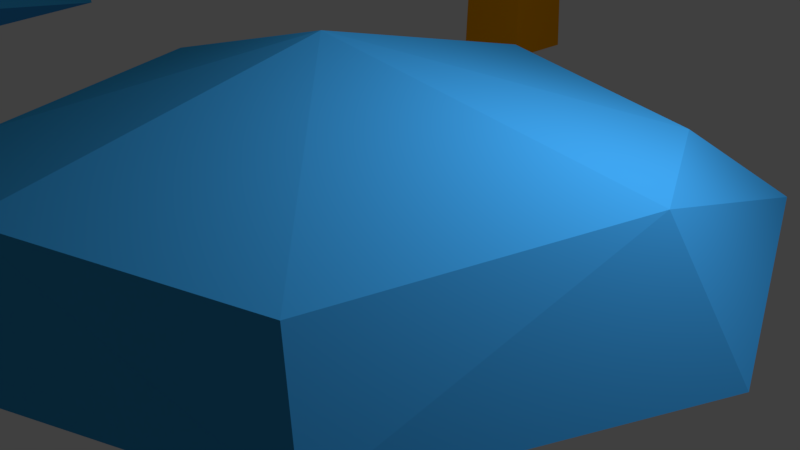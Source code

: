 # Source: plants.blend  (saved by Blender 2.77.0; exported with 4.5.12 LTS)
import bpy
from mathutils import Matrix  # noqa: F401  (used for matrix-valued properties, if any)

bpy.ops.wm.read_factory_settings(use_empty=True)
scene = bpy.context.scene
scene.name = 'Scene'

# ---- collections
col_collection_1 = bpy.data.collections.new('Collection 1'); scene.collection.children.link(col_collection_1)

# ---- materials (node trees are filled in below, after node groups)
mat_stem = bpy.data.materials.new('stem')
mat_stem.alpha_threshold = 0.0
mat_stem.use_transparent_shadow = False
mat_stem.diffuse_color = (0.8, 0.2937, 0.001487, 1.0)
mat_stem.roughness = 0.5
mat_default = bpy.data.materials.new('default')
mat_default.alpha_threshold = 0.0
mat_default.use_transparent_shadow = False
mat_default.diffuse_color = (0.7258, 0.7768, 0.8, 1.0)
mat_default.roughness = 0.5
mat_default.line_color = (0.0, 0.0, 0.0, 1.0)
mat_toadhat = bpy.data.materials.new('toadhat')
mat_toadhat.alpha_threshold = 0.0
mat_toadhat.use_transparent_shadow = False
mat_toadhat.diffuse_color = (0.04549, 0.3423, 0.8, 1.0)
mat_toadhat.roughness = 0.5
mat_toadstem = bpy.data.materials.new('toadstem')
mat_toadstem.alpha_threshold = 0.0
mat_toadstem.use_transparent_shadow = False
mat_toadstem.diffuse_color = (0.3185, 1.0, 1.0, 1.0)
mat_toadstem.roughness = 0.5
mat_leaves = bpy.data.materials.new('Leaves')
mat_leaves.alpha_threshold = 0.0
mat_leaves.use_transparent_shadow = False
mat_leaves.diffuse_color = (0.02326, 0.8, 0.0, 1.0)
mat_leaves.roughness = 0.5

# ---- material node trees

# ---- world
world_world = bpy.data.worlds.new('World'); scene.world = world_world
world_world.color = (0.05088, 0.05088, 0.05088)
world_world.use_sun_shadow = False
world_world.sun_shadow_jitter_overblur = 0.0
world_world.cycles.sampling_method = 'MANUAL'

# ---- cameras
cam_camera = bpy.data.cameras.new('Camera')
cam_camera.clip_end = 100.0
cam_camera.lens = 35.0
cam_camera.sensor_width = 32.0
cam_camera.sensor_height = 18.0
cam_camera.ortho_scale = 7.314
cam_camera.dof.focus_distance = 0.0
cam_camera.dof.aperture_fstop = 128.0

# ---- lights
light_lamp = bpy.data.lights.new('Lamp', 'POINT')
light_lamp.transmission_factor = 0.0
light_lamp.cutoff_distance = 30.0
light_lamp.energy = 100.0
light_lamp.shadow_buffer_clip_start = 1.001
light_lamp.shadow_soft_size = 0.1
light_lamp.shadow_maximum_resolution = 0.006
light_lamp.use_absolute_resolution = True

# ---- meshes
me_cube_004 = bpy.data.meshes.new('Cube.004')
me_cube_004.from_pydata([(-1.297, -1.297, -1.297), (-2.356, -2.356, 4.021), (-1.297, 1.297, -1.297), (-2.356, 2.356, 4.021), (1.297, -1.297, -1.297), (2.356, -2.356, 4.021), (1.297, 1.297, -1.297), (2.356, 2.356, 4.021), (-4.658, -5.092, 6.103), (-4.658, 5.358, 6.103), (5.792, 5.358, 6.103), (5.792, -5.092, 6.103), (-8.179, -8.998, 7.49), (-8.179, 9.25, 9.333), (10.07, 9.25, 7.49), (10.07, -8.998, 8.833), (-6.63, -7.499, 8.185), (-6.63, 8.031, 10.03), (8.899, 8.031, 8.185), (8.899, -7.499, 9.527), (-2.992, -3.86, 6.646), (-2.992, 4.392, 6.646), (5.26, 4.392, 6.646), (5.26, -3.86, 7.306), (0.7594, -5.513, 6.646), (0.9036, 12.91, 9.333), (0.9605, -10.63, 9.837), (0.7779, 6.083, 6.646), (0.8627, -12.73, 9.143), (0.9954, 11.2, 10.03), (12.96, 0.2267, 8.833), (0.7683, 0.1188, 6.112), (-8.847, -0.01815, 8.185), (7.635, 0.1804, 7.989), (-10.91, -0.02329, 7.49), (11.27, 0.1946, 9.527), (-5.208, 0.06731, 7.989)], [], [(1, 3, 2, 0), (3, 7, 6, 2), (7, 5, 4, 6), (5, 1, 0, 4), (0, 2, 6, 4), (3, 1, 8, 9), (9, 8, 12, 34, 13), (1, 5, 11, 8), (7, 3, 9, 10), (5, 7, 10, 11), (12, 28, 26, 16), (8, 11, 15, 28, 12), (10, 9, 13, 25, 14), (11, 10, 14, 30, 15), (19, 35, 33, 23), (14, 25, 29, 18), (15, 30, 35, 19), (13, 34, 32, 17), (23, 33, 31), (17, 32, 36, 21), (16, 26, 24, 20), (18, 29, 27, 22), (26, 28, 15, 19), (27, 29, 17, 21), (24, 31, 20), (29, 25, 13, 17), (24, 26, 19, 23), (32, 34, 12, 16), (33, 35, 18, 22), (31, 33, 22), (36, 31, 21), (36, 32, 16, 20), (35, 30, 14, 18), (22, 27, 31), (31, 24, 23), (20, 31, 36), (21, 31, 27)])
me_cube_004.polygons.foreach_set('material_index', [4, 4, 4, 4, 4, 2, 2, 2, 2, 2, 2, 2, 2, 2, 2, 2, 2, 2, 2, 2, 2, 2, 2, 2, 2, 2, 2, 2, 2, 2, 2, 2, 2, 2, 2, 2, 2])
me_cube_004.materials.append(mat_stem)
me_cube_004.materials.append(mat_default)
me_cube_004.materials.append(mat_toadhat)
me_cube_004.materials.append(mat_stem)
me_cube_004.materials.append(mat_toadstem)
me_cube_004.materials.append(mat_leaves)
me_cube_004.materials.append(mat_toadhat)
me_cube_004.use_remesh_preserve_volume = False
me_cube_004.use_remesh_preserve_attributes = False
me_cube_004.use_mirror_vertex_groups = False
me_cube_004.update()
me_cube_003 = bpy.data.meshes.new('Cube.003')
me_cube_003.from_pydata([(-1.0, -1.0, 8.345e-07), (-0.8725, -0.8428, 4.122), (-1.0, 1.0, 8.345e-07), (-0.8725, 1.157, 4.122), (1.0, -1.0, 8.345e-07), (1.127, -0.8428, 4.122), (1.0, 1.0, 8.345e-07), (1.127, 1.157, 4.122), (2.656, -1.933, 10.75), (2.656, -0.5545, 10.75), (4.035, -1.933, 10.75), (4.035, -0.5545, 10.75), (-2.27, -6.86, 13.22), (-2.27, 4.372, 13.22), (8.961, -6.86, 13.22), (8.961, 4.372, 13.22), (-0.2812, -4.87, 20.05), (-0.2812, 2.383, 20.05), (6.972, -4.87, 20.05), (6.972, 2.383, 20.05)], [], [(1, 3, 2, 0), (3, 7, 6, 2), (7, 5, 4, 6), (5, 1, 0, 4), (0, 2, 6, 4), (5, 7, 11, 10), (10, 11, 15, 14), (3, 1, 8, 9), (1, 5, 10, 8), (7, 3, 9, 11), (14, 15, 19, 18), (9, 8, 12, 13), (8, 10, 14, 12), (11, 9, 13, 15), (18, 19, 17, 16), (13, 12, 16, 17), (12, 14, 18, 16), (15, 13, 17, 19)])
me_cube_003.polygons.foreach_set('material_index', [0, 0, 0, 0, 0, 0, 5, 0, 0, 0, 5, 5, 5, 5, 5, 5, 5, 5])
me_cube_003.materials.append(mat_stem)
me_cube_003.materials.append(mat_default)
me_cube_003.materials.append(mat_toadhat)
me_cube_003.materials.append(mat_stem)
me_cube_003.materials.append(mat_toadhat)
me_cube_003.materials.append(mat_leaves)
me_cube_003.materials.append(mat_toadhat)
me_cube_003.use_remesh_preserve_volume = False
me_cube_003.use_remesh_preserve_attributes = False
me_cube_003.use_mirror_vertex_groups = False
me_cube_003.update()
me_cube_002 = bpy.data.meshes.new('Cube.002')
me_cube_002.from_pydata([(1.0, 1.0, -1.0), (1.0, -1.0, -1.0), (-1.0, -1.0, -1.0), (-1.0, 1.0, -1.0), (1.0, 1.0, 1.0), (1.0, -1.0, 1.0), (-1.0, -1.0, 1.0), (-1.0, 1.0, 1.0), (0.8003, 0.8003, 2.944), (0.8003, -0.8003, 2.944), (-0.8003, -0.8003, 2.944), (-0.8003, 0.8003, 2.944), (0.9628, 0.9628, 5.359), (0.9628, -0.9628, 5.359), (-0.9628, -0.9628, 5.359), (-0.9628, 0.9628, 5.359), (2.007, 2.513, 6.136), (2.007, -2.215, 6.136), (-2.721, -2.215, 6.136), (-2.721, 2.513, 6.136), (6.88, 7.479, 6.573), (5.436, 6.035, 5.693), (5.436, -6.039, 5.693), (-6.638, -6.039, 5.693), (-6.638, 6.035, 5.693), (6.88, -7.483, 6.573), (-8.082, -7.483, 6.573), (-8.082, 7.479, 6.573), (5.426, 4.883, 8.627), (5.426, -6.586, 8.627), (-6.042, -6.586, 8.627), (-6.042, 4.883, 8.627), (-8.023, -0.2343, 8.969), (9.744, 0.09344, 6.145), (-10.83, 0.128, 6.145), (7.746, 0.1665, 8.969), (-0.5896, -8.974, 8.969), (-1.596, -0.07095, 10.56), (-1.405, 10.36, 6.145), (-0.5642, -10.21, 6.145), (-1.317, 6.795, 8.969)], [], [(0, 1, 2, 3), (7, 6, 10, 11), (0, 4, 5, 1), (1, 5, 6, 2), (2, 6, 7, 3), (4, 0, 3, 7), (10, 9, 13, 14), (4, 7, 11, 8), (6, 5, 9, 10), (5, 4, 8, 9), (14, 13, 17, 18), (9, 8, 12, 13), (11, 10, 14, 15), (8, 11, 15, 12), (19, 18, 23, 24), (13, 12, 16, 17), (15, 14, 18, 19), (12, 15, 19, 16), (23, 39, 26), (16, 19, 24, 21), (25, 33, 35, 29), (18, 17, 22, 23), (17, 16, 21, 22), (22, 33, 25), (24, 34, 27), (21, 38, 20), (28, 40, 37), (20, 38, 40, 28), (27, 34, 32, 31), (26, 39, 36, 30), (35, 37, 29), (35, 33, 20, 28), (32, 34, 26, 30), (36, 39, 25, 29), (37, 40, 31), (40, 38, 27, 31), (36, 37, 30), (31, 32, 37), (37, 35, 28), (30, 37, 32), (29, 37, 36), (39, 22, 25), (39, 23, 22), (34, 24, 23), (23, 26, 34), (38, 24, 27), (38, 21, 24), (33, 21, 20), (33, 22, 21)])
me_cube_002.polygons.foreach_set('material_index', [4, 4, 4, 4, 4, 4, 4, 4, 4, 4, 2, 4, 4, 4, 2, 2, 2, 2, 2, 2, 2, 2, 2, 2, 2, 2, 2, 2, 2, 2, 2, 2, 2, 2, 2, 2, 2, 2, 2, 2, 2, 2, 2, 2, 2, 2, 2, 2, 2])
me_cube_002.materials.append(mat_stem)
me_cube_002.materials.append(mat_default)
me_cube_002.materials.append(mat_toadhat)
me_cube_002.materials.append(mat_stem)
me_cube_002.materials.append(mat_toadstem)
me_cube_002.materials.append(mat_leaves)
me_cube_002.materials.append(mat_toadhat)
me_cube_002.use_remesh_preserve_volume = False
me_cube_002.use_remesh_preserve_attributes = False
me_cube_002.use_mirror_vertex_groups = False
me_cube_002.update()
me_cube_001 = bpy.data.meshes.new('Cube.001')
me_cube_001.from_pydata([(-1.0, -1.0, 9.537e-07), (-0.8237, -0.8237, 7.081), (-1.0, 1.0, 9.537e-07), (-0.8237, 0.8237, 7.081), (1.0, -1.0, 9.537e-07), (0.8237, -0.8237, 7.081), (1.0, 1.0, 9.537e-07), (0.8237, 0.8237, 7.081), (1.317, 0.09284, 12.44), (1.317, 2.43, 12.44), (3.654, 0.09284, 12.44), (3.654, 2.43, 12.44), (-4.92, -6.145, 13.7), (-4.92, 8.667, 13.7), (9.891, -6.145, 13.7), (9.891, 8.667, 13.7), (-6.267, -8.355, 16.78), (-6.267, 10.83, 16.78), (12.92, -8.355, 16.78), (12.92, 10.83, 16.78), (0.177, -2.629, 19.3), (0.177, 5.042, 19.3), (7.848, -2.629, 19.3), (7.848, 5.042, 19.3)], [], [(1, 3, 2, 0), (3, 7, 6, 2), (7, 5, 4, 6), (5, 1, 0, 4), (0, 2, 6, 4), (7, 3, 9, 11), (8, 10, 14, 12), (5, 7, 11, 10), (3, 1, 8, 9), (1, 5, 10, 8), (14, 15, 19, 18), (11, 9, 13, 15), (10, 11, 15, 14), (9, 8, 12, 13), (18, 19, 23, 22), (13, 12, 16, 17), (12, 14, 18, 16), (15, 13, 17, 19), (22, 23, 21, 20), (17, 16, 20, 21), (16, 18, 22, 20), (19, 17, 21, 23)])
me_cube_001.polygons.foreach_set('material_index', [0, 0, 0, 0, 0, 0, 5, 0, 0, 0, 5, 5, 5, 5, 5, 5, 5, 5, 5, 5, 5, 5])
me_cube_001.materials.append(mat_stem)
me_cube_001.materials.append(mat_default)
me_cube_001.materials.append(mat_toadhat)
me_cube_001.materials.append(mat_stem)
me_cube_001.materials.append(mat_toadhat)
me_cube_001.materials.append(mat_leaves)
me_cube_001.materials.append(mat_toadhat)
me_cube_001.use_remesh_preserve_volume = False
me_cube_001.use_remesh_preserve_attributes = False
me_cube_001.use_mirror_vertex_groups = False
me_cube_001.update()
me_cube = bpy.data.meshes.new('Cube')
me_cube.from_pydata([(-1.0, -1.0, -2.384e-07), (-0.8237, -0.8237, 7.081), (-1.0, 1.0, -2.384e-07), (-0.8237, 0.8237, 7.081), (1.0, -1.0, -2.384e-07), (0.8237, -0.8237, 7.081), (1.0, 1.0, -2.384e-07), (0.8237, 0.8237, 7.081), (1.317, 0.09284, 15.1), (1.317, 2.43, 15.1), (3.654, 0.09284, 15.1), (3.654, 2.43, 15.1), (-4.92, -6.145, 18.28), (-4.92, 8.667, 18.28), (9.891, -6.145, 18.28), (9.891, 8.667, 18.28), (-6.267, -8.355, 21.36), (-6.267, 10.83, 21.36), (12.92, -8.355, 21.36), (12.92, 10.83, 21.36), (0.177, -2.629, 24.83), (0.177, 5.042, 24.83), (7.848, -2.629, 24.83), (7.848, 5.042, 24.83), (1.468, -0.7128, 10.44), (0.5194, -0.7128, 10.44), (2.023, -0.6287, 11.87), (0.8094, -0.6287, 11.87), (1.375, -2.21, 11.9), (0.5194, -2.21, 11.9), (2.023, -2.126, 12.77), (0.8094, -2.126, 12.77), (1.298, -3.545, 12.07), (0.7831, -3.545, 12.07), (1.688, -3.494, 12.6), (0.9576, -3.494, 12.6), (3.132, -4.677, 10.83), (-1.106, -4.677, 10.83), (4.087, -4.387, 13.84), (-0.1038, -4.387, 13.84), (2.861, -6.267, 11.44), (-0.1759, -6.267, 11.44), (2.906, -6.094, 13.23), (0.4187, -6.094, 13.23)], [], [(1, 3, 2, 0), (3, 7, 6, 2), (7, 5, 4, 6), (5, 1, 0, 4), (0, 2, 6, 4), (7, 3, 9, 11), (8, 10, 14, 12), (5, 7, 11, 10), (3, 1, 8, 9), (8, 1, 25, 27), (14, 15, 19, 18), (11, 9, 13, 15), (10, 11, 15, 14), (9, 8, 12, 13), (18, 19, 23, 22), (13, 12, 16, 17), (12, 14, 18, 16), (15, 13, 17, 19), (22, 23, 21, 20), (17, 16, 20, 21), (16, 18, 22, 20), (19, 17, 21, 23), (24, 26, 30, 28), (10, 8, 27, 26), (5, 10, 26, 24), (1, 5, 24, 25), (29, 28, 32, 33), (25, 24, 28, 29), (27, 25, 29, 31), (26, 27, 31, 30), (35, 33, 37, 39), (31, 29, 33, 35), (30, 31, 35, 34), (28, 30, 34, 32), (36, 38, 42, 40), (34, 35, 39, 38), (32, 34, 38, 36), (33, 32, 36, 37), (41, 40, 42, 43), (37, 36, 40, 41), (39, 37, 41, 43), (38, 39, 43, 42)])
me_cube.polygons.foreach_set('material_index', [0, 0, 0, 0, 0, 0, 5, 0, 0, 0, 5, 5, 5, 5, 5, 5, 5, 5, 5, 5, 5, 5, 0, 0, 0, 0, 0, 0, 0, 0, 5, 0, 0, 0, 5, 5, 5, 5, 5, 5, 5, 5])
me_cube.materials.append(mat_stem)
me_cube.materials.append(mat_default)
me_cube.materials.append(mat_toadhat)
me_cube.materials.append(mat_stem)
me_cube.materials.append(mat_toadhat)
me_cube.materials.append(mat_leaves)
me_cube.materials.append(mat_toadhat)
me_cube.use_remesh_preserve_volume = False
me_cube.use_remesh_preserve_attributes = False
me_cube.use_mirror_vertex_groups = False
me_cube.update()

# ---- objects
ob_toad2 = bpy.data.objects.new('Toad2', me_cube_004)
ob_tree2 = bpy.data.objects.new('Tree2', me_cube_003)
ob_toad1 = bpy.data.objects.new('Toad1', me_cube_002)
ob_tree1 = bpy.data.objects.new('Tree1', me_cube_001)
ob_tree3 = bpy.data.objects.new('Tree3', me_cube)
ob_lamp = bpy.data.objects.new('Lamp', light_lamp)
ob_camera = bpy.data.objects.new('Camera', cam_camera)

# ---- transforms, parenting, visibility, modifiers, constraints
ob_toad2.location = (-5.071, -1.693, 0.1702)
ob_toad2.scale = (0.1957, 0.1957, 0.1957)
ob_toad2.lock_rotations_4d = False
ob_toad2.empty_display_type = 'ARROWS'
ob_toad2.lineart.crease_threshold = 0.0
ob_tree2.location = (-2.247, -6.779, 0.6272)
ob_tree2.scale = (0.3829, 0.3829, 0.3829)
ob_tree2.lock_rotations_4d = False
ob_tree2.empty_display_type = 'ARROWS'
ob_tree2.lineart.crease_threshold = 0.0
ob_toad1.location = (1.189, -0.5659, 0.1473)
ob_toad1.scale = (0.1957, 0.1957, 0.1957)
ob_toad1.lock_rotations_4d = False
ob_toad1.empty_display_type = 'ARROWS'
ob_toad1.lineart.crease_threshold = 0.0
ob_tree1.location = (-2.464, 4.852, 0.4973)
ob_tree1.scale = (0.3829, 0.3829, 0.3829)
ob_tree1.lock_rotations_4d = False
ob_tree1.empty_display_type = 'ARROWS'
ob_tree1.lineart.crease_threshold = 0.0
ob_tree3.location = (2.762, -14.16, -0.3601)
ob_tree3.scale = (0.3829, 0.3829, 0.3829)
ob_tree3.lock_rotations_4d = False
ob_tree3.empty_display_type = 'ARROWS'
ob_tree3.lineart.crease_threshold = 0.0
ob_lamp.location = (2.749, -0.181, 3.417)
ob_lamp.rotation_euler = (0.6503, 0.05522, 1.866)
ob_lamp.scale = (0.3829, 0.3829, 0.3829)
ob_lamp.lock_rotations_4d = False
ob_lamp.empty_display_type = 'ARROWS'
ob_lamp.color = (0.0, 0.0, 0.0, 0.0)
ob_lamp.lineart.crease_threshold = 0.0
ob_camera.location = (4.053, -3.058, 3.203)
ob_camera.rotation_euler = (1.109, 0.01082, 0.8149)
ob_camera.scale = (0.3829, 0.3829, 0.3829)
ob_camera.lock_rotations_4d = False
ob_camera.empty_display_type = 'ARROWS'
ob_camera.color = (0.0, 0.0, 0.0, 0.0)
ob_camera.display_type = 'WIRE'
ob_camera.lineart.crease_threshold = 0.0

# ---- collection membership
col_collection_1.objects.link(ob_toad2)
col_collection_1.objects.link(ob_tree2)
col_collection_1.objects.link(ob_toad1)
col_collection_1.objects.link(ob_tree1)
col_collection_1.objects.link(ob_tree3)
col_collection_1.objects.link(ob_lamp)
col_collection_1.objects.link(ob_camera)

# ---- scene / render settings (as saved in the file)
scene.camera = ob_camera
scene.frame_start = 1; scene.frame_end = 250; scene.frame_set(1)
scene.render.engine = 'BLENDER_EEVEE_NEXT'
scene.render.resolution_percentage = 50
scene.render.dither_intensity = 0.0
scene.cycles.use_denoising = False
scene.cycles.samples = 128
scene.cycles.sampling_pattern = 'TABULATED_SOBOL'
scene.cycles.light_sampling_threshold = 0.0
scene.cycles.use_adaptive_sampling = False
scene.cycles.use_light_tree = False
scene.cycles.blur_glossy = 0.0
scene.cycles.sample_clamp_indirect = 0.0
scene.view_settings.view_transform = 'Standard'
bpy.context.view_layer.update()
